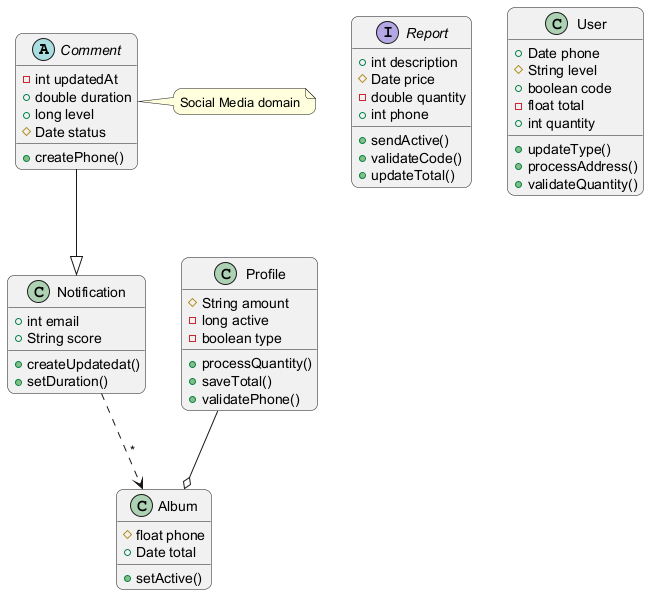

The diagram above was rendered by PlantUML. Its source (embedded in the PNG):
@startuml
skinparam backgroundColor #FFFFFF
skinparam roundCorner 15
abstract class Comment {
  -int updatedAt
  +double duration
  +long level
  #Date status
  +createPhone()
}
interface Report {
  +int description
  #Date price
  -double quantity
  +int phone
  +sendActive()
  +validateCode()
  +updateTotal()
}
class Notification {
  +int email
  +String score
  +createUpdatedat()
  +setDuration()
}
class Profile {
  #String amount
  -long active
  -boolean type
  +processQuantity()
  +saveTotal()
  +validatePhone()
}
class Album {
  #float phone
  +Date total
  +setActive()
}
class User {
  +Date phone
  #String level
  +boolean code
  -float total
  +int quantity
  +updateType()
  +processAddress()
  +validateQuantity()
}
Comment --|> Notification
Notification ..> Album : "*"
Profile --o Album
note right of Comment : Social Media domain
@enduml